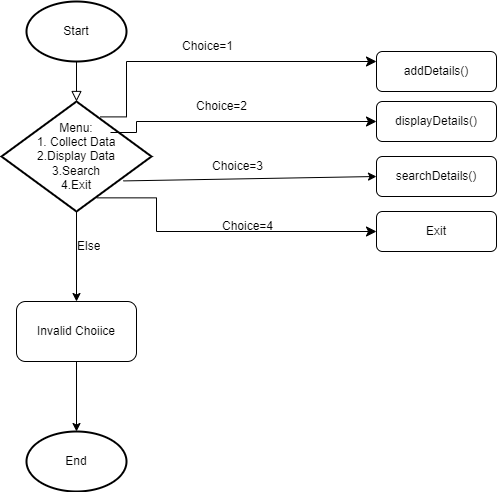

The diagram above was exported from draw.io. Its source (the exported page's mxGraphModel, read from the mxfile embedded in the PNG):
<mxGraphModel dx="1050" dy="587" grid="1" gridSize="10" guides="1" tooltips="1" connect="1" arrows="1" fold="1" page="1" pageScale="1" pageWidth="827" pageHeight="1169" math="0" shadow="0">
  <root>
    <mxCell id="WIyWlLk6GJQsqaUBKTNV-0" />
    <mxCell id="WIyWlLk6GJQsqaUBKTNV-1" parent="WIyWlLk6GJQsqaUBKTNV-0" />
    <mxCell id="WIyWlLk6GJQsqaUBKTNV-2" value="" style="rounded=0;html=1;jettySize=auto;orthogonalLoop=1;fontSize=11;endArrow=block;endFill=0;endSize=8;strokeWidth=1;shadow=0;labelBackgroundColor=none;edgeStyle=orthogonalEdgeStyle;" parent="WIyWlLk6GJQsqaUBKTNV-1" edge="1">
      <mxGeometry relative="1" as="geometry">
        <mxPoint x="220" y="120" as="sourcePoint" />
        <mxPoint x="220" y="170" as="targetPoint" />
      </mxGeometry>
    </mxCell>
    <mxCell id="WIyWlLk6GJQsqaUBKTNV-7" value="addDetails()" style="rounded=1;whiteSpace=wrap;html=1;fontSize=12;glass=0;strokeWidth=1;shadow=0;" parent="WIyWlLk6GJQsqaUBKTNV-1" vertex="1">
      <mxGeometry x="520" y="120" width="120" height="40" as="geometry" />
    </mxCell>
    <mxCell id="AVooeDKZfz5gzIl_QS6B-0" value="Start" style="strokeWidth=2;html=1;shape=mxgraph.flowchart.start_1;whiteSpace=wrap;" parent="WIyWlLk6GJQsqaUBKTNV-1" vertex="1">
      <mxGeometry x="170" y="70" width="100" height="60" as="geometry" />
    </mxCell>
    <mxCell id="AVooeDKZfz5gzIl_QS6B-18" style="edgeStyle=orthogonalEdgeStyle;rounded=0;orthogonalLoop=1;jettySize=auto;html=1;" parent="WIyWlLk6GJQsqaUBKTNV-1" source="AVooeDKZfz5gzIl_QS6B-1" edge="1">
      <mxGeometry relative="1" as="geometry">
        <mxPoint x="220" y="370" as="targetPoint" />
      </mxGeometry>
    </mxCell>
    <mxCell id="AVooeDKZfz5gzIl_QS6B-1" value="Menu:&lt;br&gt;1. Collect Data&lt;br&gt;2.Display Data&lt;br&gt;3.Search&lt;br&gt;4.Exit" style="strokeWidth=2;html=1;shape=mxgraph.flowchart.decision;whiteSpace=wrap;" parent="WIyWlLk6GJQsqaUBKTNV-1" vertex="1">
      <mxGeometry x="145" y="170" width="150" height="110" as="geometry" />
    </mxCell>
    <mxCell id="AVooeDKZfz5gzIl_QS6B-2" value="displayDetails()" style="rounded=1;whiteSpace=wrap;html=1;fontSize=12;glass=0;strokeWidth=1;shadow=0;" parent="WIyWlLk6GJQsqaUBKTNV-1" vertex="1">
      <mxGeometry x="520" y="170" width="120" height="40" as="geometry" />
    </mxCell>
    <mxCell id="AVooeDKZfz5gzIl_QS6B-3" value="searchDetails()" style="rounded=1;whiteSpace=wrap;html=1;fontSize=12;glass=0;strokeWidth=1;shadow=0;" parent="WIyWlLk6GJQsqaUBKTNV-1" vertex="1">
      <mxGeometry x="520" y="225" width="120" height="40" as="geometry" />
    </mxCell>
    <mxCell id="AVooeDKZfz5gzIl_QS6B-4" value="Exit" style="rounded=1;whiteSpace=wrap;html=1;fontSize=12;glass=0;strokeWidth=1;shadow=0;" parent="WIyWlLk6GJQsqaUBKTNV-1" vertex="1">
      <mxGeometry x="520" y="280" width="120" height="40" as="geometry" />
    </mxCell>
    <mxCell id="AVooeDKZfz5gzIl_QS6B-12" value="" style="edgeStyle=elbowEdgeStyle;elbow=horizontal;endArrow=classic;html=1;curved=0;rounded=0;endSize=8;startSize=8;exitX=0.657;exitY=0.14;exitDx=0;exitDy=0;exitPerimeter=0;entryX=0;entryY=0.25;entryDx=0;entryDy=0;" parent="WIyWlLk6GJQsqaUBKTNV-1" source="AVooeDKZfz5gzIl_QS6B-1" target="WIyWlLk6GJQsqaUBKTNV-7" edge="1">
      <mxGeometry width="50" height="50" relative="1" as="geometry">
        <mxPoint x="320" y="220" as="sourcePoint" />
        <mxPoint x="370" y="170" as="targetPoint" />
        <Array as="points">
          <mxPoint x="270" y="150" />
        </Array>
      </mxGeometry>
    </mxCell>
    <mxCell id="AVooeDKZfz5gzIl_QS6B-13" value="" style="edgeStyle=elbowEdgeStyle;elbow=horizontal;endArrow=classic;html=1;curved=0;rounded=0;endSize=8;startSize=8;exitX=0.657;exitY=0.14;exitDx=0;exitDy=0;exitPerimeter=0;entryX=0;entryY=0.5;entryDx=0;entryDy=0;" parent="WIyWlLk6GJQsqaUBKTNV-1" target="AVooeDKZfz5gzIl_QS6B-2" edge="1">
      <mxGeometry width="50" height="50" relative="1" as="geometry">
        <mxPoint x="254" y="201" as="sourcePoint" />
        <mxPoint x="520" y="140" as="targetPoint" />
        <Array as="points">
          <mxPoint x="280" y="160" />
        </Array>
      </mxGeometry>
    </mxCell>
    <mxCell id="AVooeDKZfz5gzIl_QS6B-15" value="" style="edgeStyle=elbowEdgeStyle;elbow=horizontal;endArrow=classic;html=1;curved=0;rounded=0;endSize=8;startSize=8;entryX=0;entryY=0.5;entryDx=0;entryDy=0;exitX=0.636;exitY=0.876;exitDx=0;exitDy=0;exitPerimeter=0;" parent="WIyWlLk6GJQsqaUBKTNV-1" source="AVooeDKZfz5gzIl_QS6B-1" target="AVooeDKZfz5gzIl_QS6B-4" edge="1">
      <mxGeometry width="50" height="50" relative="1" as="geometry">
        <mxPoint x="250" y="300" as="sourcePoint" />
        <mxPoint x="540" y="160" as="targetPoint" />
        <Array as="points">
          <mxPoint x="300" y="180" />
        </Array>
      </mxGeometry>
    </mxCell>
    <mxCell id="AVooeDKZfz5gzIl_QS6B-16" value="Invalid Choiice" style="rounded=1;whiteSpace=wrap;html=1;" parent="WIyWlLk6GJQsqaUBKTNV-1" vertex="1">
      <mxGeometry x="160" y="370" width="120" height="60" as="geometry" />
    </mxCell>
    <mxCell id="AVooeDKZfz5gzIl_QS6B-19" value="Choice=4" style="text;strokeColor=none;fillColor=none;align=left;verticalAlign=middle;spacingLeft=4;spacingRight=4;overflow=hidden;points=[[0,0.5],[1,0.5]];portConstraint=eastwest;rotatable=0;whiteSpace=wrap;html=1;" parent="WIyWlLk6GJQsqaUBKTNV-1" vertex="1">
      <mxGeometry x="360" y="280" width="80" height="30" as="geometry" />
    </mxCell>
    <mxCell id="AVooeDKZfz5gzIl_QS6B-21" value="Choice=2" style="text;strokeColor=none;fillColor=none;align=left;verticalAlign=middle;spacingLeft=4;spacingRight=4;overflow=hidden;points=[[0,0.5],[1,0.5]];portConstraint=eastwest;rotatable=0;whiteSpace=wrap;html=1;" parent="WIyWlLk6GJQsqaUBKTNV-1" vertex="1">
      <mxGeometry x="334" y="160" width="80" height="30" as="geometry" />
    </mxCell>
    <mxCell id="AVooeDKZfz5gzIl_QS6B-23" value="Choice=1" style="text;strokeColor=none;fillColor=none;align=left;verticalAlign=middle;spacingLeft=4;spacingRight=4;overflow=hidden;points=[[0,0.5],[1,0.5]];portConstraint=eastwest;rotatable=0;whiteSpace=wrap;html=1;" parent="WIyWlLk6GJQsqaUBKTNV-1" vertex="1">
      <mxGeometry x="320" y="100" width="80" height="30" as="geometry" />
    </mxCell>
    <mxCell id="AVooeDKZfz5gzIl_QS6B-20" value="Choice=3" style="text;strokeColor=none;fillColor=none;align=left;verticalAlign=middle;spacingLeft=4;spacingRight=4;overflow=hidden;points=[[0,0.5],[1,0.5]];portConstraint=eastwest;rotatable=0;whiteSpace=wrap;html=1;" parent="WIyWlLk6GJQsqaUBKTNV-1" vertex="1">
      <mxGeometry x="350" y="220" width="80" height="30" as="geometry" />
    </mxCell>
    <mxCell id="AVooeDKZfz5gzIl_QS6B-25" value="" style="endArrow=classic;html=1;rounded=0;exitX=0.812;exitY=0.722;exitDx=0;exitDy=0;exitPerimeter=0;entryX=0;entryY=0.5;entryDx=0;entryDy=0;" parent="WIyWlLk6GJQsqaUBKTNV-1" source="AVooeDKZfz5gzIl_QS6B-1" target="AVooeDKZfz5gzIl_QS6B-3" edge="1">
      <mxGeometry width="50" height="50" relative="1" as="geometry">
        <mxPoint x="360" y="340" as="sourcePoint" />
        <mxPoint x="410" y="290" as="targetPoint" />
      </mxGeometry>
    </mxCell>
    <mxCell id="AVooeDKZfz5gzIl_QS6B-26" value="Else" style="text;strokeColor=none;fillColor=none;align=left;verticalAlign=middle;spacingLeft=4;spacingRight=4;overflow=hidden;points=[[0,0.5],[1,0.5]];portConstraint=eastwest;rotatable=0;whiteSpace=wrap;html=1;" parent="WIyWlLk6GJQsqaUBKTNV-1" vertex="1">
      <mxGeometry x="215" y="300" width="80" height="30" as="geometry" />
    </mxCell>
    <mxCell id="AVooeDKZfz5gzIl_QS6B-30" value="End" style="strokeWidth=2;html=1;shape=mxgraph.flowchart.start_1;whiteSpace=wrap;" parent="WIyWlLk6GJQsqaUBKTNV-1" vertex="1">
      <mxGeometry x="170" y="500" width="100" height="60" as="geometry" />
    </mxCell>
    <mxCell id="AVooeDKZfz5gzIl_QS6B-31" value="" style="endArrow=classic;html=1;rounded=0;exitX=0.5;exitY=1;exitDx=0;exitDy=0;" parent="WIyWlLk6GJQsqaUBKTNV-1" source="AVooeDKZfz5gzIl_QS6B-16" target="AVooeDKZfz5gzIl_QS6B-30" edge="1">
      <mxGeometry width="50" height="50" relative="1" as="geometry">
        <mxPoint x="360" y="340" as="sourcePoint" />
        <mxPoint x="410" y="290" as="targetPoint" />
      </mxGeometry>
    </mxCell>
  </root>
</mxGraphModel>